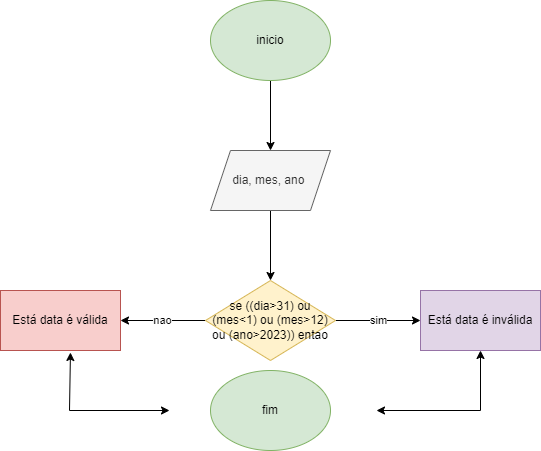

The diagram above was exported from draw.io. Its source (the exported page's mxGraphModel, read from the mxfile embedded in the PNG):
<mxGraphModel dx="880" dy="476" grid="1" gridSize="10" guides="1" tooltips="1" connect="1" arrows="1" fold="1" page="1" pageScale="1" pageWidth="827" pageHeight="1169" math="0" shadow="0">
  <root>
    <mxCell id="0" />
    <mxCell id="1" parent="0" />
    <mxCell id="51TS6lV45cWyqe_kRRat-3" value="" style="edgeStyle=orthogonalEdgeStyle;rounded=0;orthogonalLoop=1;jettySize=auto;html=1;" edge="1" parent="1" source="51TS6lV45cWyqe_kRRat-1" target="51TS6lV45cWyqe_kRRat-2">
      <mxGeometry relative="1" as="geometry" />
    </mxCell>
    <mxCell id="51TS6lV45cWyqe_kRRat-1" value="inicio" style="ellipse;whiteSpace=wrap;html=1;fillColor=#d5e8d4;strokeColor=#82b366;" vertex="1" parent="1">
      <mxGeometry x="354" y="50" width="120" height="80" as="geometry" />
    </mxCell>
    <mxCell id="51TS6lV45cWyqe_kRRat-5" value="" style="edgeStyle=orthogonalEdgeStyle;rounded=0;orthogonalLoop=1;jettySize=auto;html=1;" edge="1" parent="1" source="51TS6lV45cWyqe_kRRat-2" target="51TS6lV45cWyqe_kRRat-4">
      <mxGeometry relative="1" as="geometry" />
    </mxCell>
    <mxCell id="51TS6lV45cWyqe_kRRat-2" value="&lt;font style=&quot;vertical-align: inherit;&quot;&gt;&lt;font style=&quot;vertical-align: inherit;&quot;&gt;dia, mes, ano&amp;nbsp;&lt;/font&gt;&lt;/font&gt;" style="shape=parallelogram;perimeter=parallelogramPerimeter;whiteSpace=wrap;html=1;fixedSize=1;fillColor=#f5f5f5;fontColor=#333333;strokeColor=#666666;" vertex="1" parent="1">
      <mxGeometry x="354" y="200" width="120" height="60" as="geometry" />
    </mxCell>
    <mxCell id="51TS6lV45cWyqe_kRRat-7" value="sim" style="edgeStyle=orthogonalEdgeStyle;rounded=0;orthogonalLoop=1;jettySize=auto;html=1;" edge="1" parent="1" source="51TS6lV45cWyqe_kRRat-4" target="51TS6lV45cWyqe_kRRat-6">
      <mxGeometry relative="1" as="geometry" />
    </mxCell>
    <mxCell id="51TS6lV45cWyqe_kRRat-9" value="nao" style="edgeStyle=orthogonalEdgeStyle;rounded=0;orthogonalLoop=1;jettySize=auto;html=1;" edge="1" parent="1" source="51TS6lV45cWyqe_kRRat-4" target="51TS6lV45cWyqe_kRRat-8">
      <mxGeometry relative="1" as="geometry" />
    </mxCell>
    <mxCell id="51TS6lV45cWyqe_kRRat-4" value="se ((dia&amp;gt;31) ou (mes&amp;lt;1) ou (mes&amp;gt;12) ou (ano&amp;gt;2023)) entao" style="rhombus;whiteSpace=wrap;html=1;fillColor=#fff2cc;strokeColor=#d6b656;" vertex="1" parent="1">
      <mxGeometry x="349" y="330" width="130" height="80" as="geometry" />
    </mxCell>
    <mxCell id="51TS6lV45cWyqe_kRRat-6" value="Está data é inválida" style="whiteSpace=wrap;html=1;fillColor=#e1d5e7;strokeColor=#9673a6;" vertex="1" parent="1">
      <mxGeometry x="564" y="340" width="120" height="60" as="geometry" />
    </mxCell>
    <mxCell id="51TS6lV45cWyqe_kRRat-8" value="Está data é válida" style="whiteSpace=wrap;html=1;fillColor=#f8cecc;strokeColor=#b85450;" vertex="1" parent="1">
      <mxGeometry x="144" y="340" width="120" height="60" as="geometry" />
    </mxCell>
    <mxCell id="51TS6lV45cWyqe_kRRat-10" value="" style="endArrow=classic;startArrow=classic;html=1;rounded=0;entryX=0.5;entryY=1;entryDx=0;entryDy=0;" edge="1" parent="1" target="51TS6lV45cWyqe_kRRat-6">
      <mxGeometry width="50" height="50" relative="1" as="geometry">
        <mxPoint x="520" y="460" as="sourcePoint" />
        <mxPoint x="470" y="360" as="targetPoint" />
        <Array as="points">
          <mxPoint x="624" y="460" />
        </Array>
      </mxGeometry>
    </mxCell>
    <mxCell id="51TS6lV45cWyqe_kRRat-12" value="" style="endArrow=classic;startArrow=classic;html=1;rounded=0;entryX=0.583;entryY=1.033;entryDx=0;entryDy=0;entryPerimeter=0;" edge="1" parent="1" target="51TS6lV45cWyqe_kRRat-8">
      <mxGeometry width="50" height="50" relative="1" as="geometry">
        <mxPoint x="313" y="460" as="sourcePoint" />
        <mxPoint x="207" y="400" as="targetPoint" />
        <Array as="points">
          <mxPoint x="213" y="460" />
        </Array>
      </mxGeometry>
    </mxCell>
    <mxCell id="51TS6lV45cWyqe_kRRat-13" value="fim" style="ellipse;whiteSpace=wrap;html=1;fillColor=#d5e8d4;strokeColor=#82b366;" vertex="1" parent="1">
      <mxGeometry x="354" y="420" width="120" height="80" as="geometry" />
    </mxCell>
  </root>
</mxGraphModel>